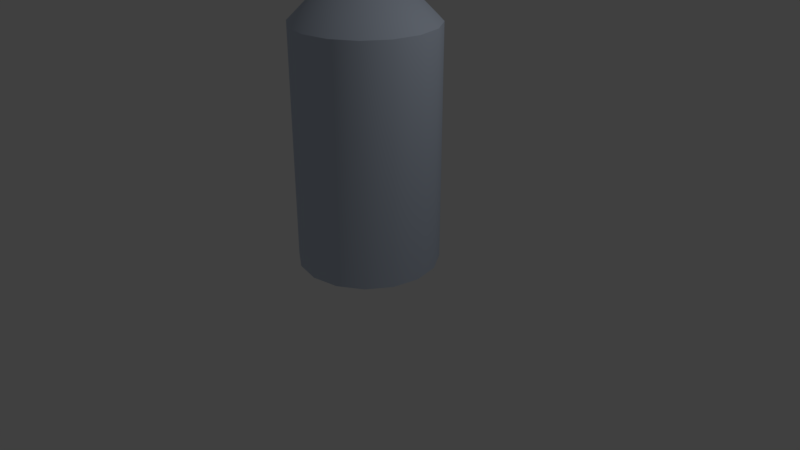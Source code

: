 # Source: actor_collision.blend  (saved by Blender 2.78.0; exported with 4.5.12 LTS)
import bpy
from mathutils import Matrix  # noqa: F401  (used for matrix-valued properties, if any)

bpy.ops.wm.read_factory_settings(use_empty=True)
scene = bpy.context.scene
scene.name = 'Scene'

# ---- collections
col_collection_1 = bpy.data.collections.new('Collection 1'); scene.collection.children.link(col_collection_1)

# ---- materials (node trees are filled in below, after node groups)
mat_inaccessible = bpy.data.materials.new('inaccessible')
mat_inaccessible.alpha_threshold = 0.0
mat_inaccessible.use_transparent_shadow = False
mat_inaccessible.diffuse_color = (0.5647, 0.6376, 0.7605, 1.0)
mat_inaccessible.roughness = 0.5
mat_inaccessible.line_color = (0.0, 0.0, 0.0, 1.0)

# ---- material node trees

# ---- world
world_world = bpy.data.worlds.new('World'); scene.world = world_world
world_world.color = (0.05088, 0.05088, 0.05088)
world_world.use_sun_shadow = False
world_world.sun_shadow_jitter_overblur = 0.0
world_world.cycles.sampling_method = 'MANUAL'

# ---- cameras
cam_camera = bpy.data.cameras.new('Camera')
cam_camera.clip_end = 100.0
cam_camera.lens = 35.0
cam_camera.sensor_width = 32.0
cam_camera.sensor_height = 18.0
cam_camera.ortho_scale = 7.314
cam_camera.dof.focus_distance = 0.0
cam_camera.dof.aperture_fstop = 128.0

# ---- lights
light_lamp = bpy.data.lights.new('Lamp', 'POINT')
light_lamp.transmission_factor = 0.0
light_lamp.cutoff_distance = 30.0
light_lamp.energy = 100.0
light_lamp.shadow_buffer_clip_start = 1.001
light_lamp.shadow_soft_size = 0.1
light_lamp.shadow_maximum_resolution = 0.006
light_lamp.use_absolute_resolution = True

# ---- meshes
me_cylinder = bpy.data.meshes.new('Cylinder')
me_cylinder.from_pydata([(1.21e-08, 0.9, 0.001068), (1.21e-08, 0.9, 3.001), (0.3444, 0.8315, 0.001068), (0.3444, 0.8315, 3.001), (0.6364, 0.6364, 0.001068), (0.6364, 0.6364, 3.001), (0.8315, 0.3444, 0.001068), (0.8315, 0.3444, 3.001), (0.9, -4.151e-08, 0.001068), (0.9, -4.151e-08, 3.001), (0.8315, -0.3444, 0.001068), (0.8315, -0.3444, 3.001), (0.6364, -0.6364, 0.001068), (0.6364, -0.6364, 3.001), (0.3444, -0.8315, 0.001068), (0.3444, -0.8315, 3.001), (1.48e-07, -0.9, 0.001068), (1.48e-07, -0.9, 3.001), (-0.3444, -0.8315, 0.001068), (-0.3444, -0.8315, 3.001), (-0.6364, -0.6364, 0.001068), (-0.6364, -0.6364, 3.001), (-0.8315, -0.3444, 0.001068), (-0.8315, -0.3444, 3.001), (-0.9, 8.565e-09, 0.001068), (-0.9, 8.565e-09, 3.001), (-0.8315, 0.3444, 0.001068), (-0.8315, 0.3444, 3.001), (-0.6364, 0.6364, 0.001068), (-0.6364, 0.6364, 3.001), (-0.3444, 0.8315, 0.001068), (-0.3444, 0.8315, 3.001), (1.21e-08, -2.167e-09, 3.901), (0.3444, 0.8315, 3.001), (1.21e-08, 0.9, 3.001), (0.6364, 0.6364, 3.001), (0.8315, 0.3444, 3.001), (0.9, -4.151e-08, 3.001), (0.8315, -0.3444, 3.001), (0.6364, -0.6364, 3.001), (0.3444, -0.8315, 3.001), (1.48e-07, -0.9, 3.001), (-0.3444, -0.8315, 3.001), (-0.6364, -0.6364, 3.001), (-0.8315, -0.3444, 3.001), (-0.9, 8.565e-09, 3.001), (-0.8315, 0.3444, 3.001), (-0.6364, 0.6364, 3.001), (-0.3444, 0.8315, 3.001)], [], [(0, 34, 33, 2), (2, 33, 35, 4), (4, 35, 36, 6), (6, 36, 37, 8), (8, 37, 38, 10), (10, 38, 39, 12), (12, 39, 40, 14), (14, 40, 41, 16), (16, 41, 42, 18), (18, 42, 43, 20), (20, 43, 44, 22), (22, 44, 45, 24), (24, 45, 46, 26), (26, 46, 47, 28), (21, 19, 32), (28, 47, 48, 30), (30, 48, 34, 0), (11, 9, 32), (31, 29, 32), (7, 5, 32), (17, 15, 32), (3, 1, 32), (27, 25, 32), (13, 11, 32), (23, 21, 32), (1, 31, 32), (9, 7, 32), (19, 17, 32), (29, 27, 32), (5, 3, 32), (15, 13, 32), (25, 23, 32)])
me_cylinder.polygons.foreach_set('use_smooth', [True] * 32)
_k = set([(1, 3), (1, 31), (3, 5), (5, 7), (7, 9), (9, 11), (11, 13), (13, 15), (15, 17), (17, 19), (19, 21), (21, 23), (23, 25), (25, 27), (27, 29), (29, 31), (33, 34), (33, 35), (34, 48), (35, 36), (36, 37), (37, 38), (38, 39), (39, 40), (40, 41), (41, 42), (42, 43), (43, 44), (44, 45), (45, 46), (46, 47), (47, 48)])
me_cylinder.attributes.new('sharp_edge', 'BOOLEAN', 'EDGE').data.foreach_set('value', [ (min(e.vertices), max(e.vertices)) in _k for e in me_cylinder.edges])
me_cylinder.materials.append(mat_inaccessible)
me_cylinder.use_remesh_preserve_volume = False
me_cylinder.use_remesh_preserve_attributes = False
me_cylinder.use_mirror_vertex_groups = False
me_cylinder.update()

# ---- objects
ob_lamp = bpy.data.objects.new('Lamp', light_lamp)
ob_camera = bpy.data.objects.new('Camera', cam_camera)
ob_cylinder = bpy.data.objects.new('Cylinder', me_cylinder)

# ---- transforms, parenting, visibility, modifiers, constraints
ob_lamp.location = (4.076, 1.005, 5.904)
ob_lamp.rotation_euler = (0.6503, 0.05522, 1.866)
ob_lamp.lock_rotations_4d = False
ob_lamp.empty_display_type = 'ARROWS'
ob_lamp.color = (0.0, 0.0, 0.0, 0.0)
ob_lamp.lineart.crease_threshold = 0.0
ob_camera.location = (7.481, -6.508, 5.344)
ob_camera.rotation_euler = (1.109, 0.0, 0.8149)
ob_camera.lock_rotations_4d = False
ob_camera.empty_display_type = 'ARROWS'
ob_camera.color = (0.0, 0.0, 0.0, 0.0)
ob_camera.display_type = 'WIRE'
ob_camera.lineart.crease_threshold = 0.0
ob_cylinder.location = (0.0, 0.0, 0.0)
ob_cylinder.lineart.crease_threshold = 0.0

# ---- collection membership
col_collection_1.objects.link(ob_lamp)
col_collection_1.objects.link(ob_camera)
col_collection_1.objects.link(ob_cylinder)

# ---- scene / render settings (as saved in the file)
scene.camera = ob_camera
scene.frame_start = 1; scene.frame_end = 250; scene.frame_set(1)
scene.render.engine = 'BLENDER_EEVEE_NEXT'
scene.render.resolution_percentage = 50
scene.render.dither_intensity = 0.0
scene.cycles.use_denoising = False
scene.cycles.samples = 128
scene.cycles.sampling_pattern = 'TABULATED_SOBOL'
scene.cycles.light_sampling_threshold = 0.0
scene.cycles.use_adaptive_sampling = False
scene.cycles.use_light_tree = False
scene.cycles.blur_glossy = 0.0
scene.cycles.sample_clamp_indirect = 0.0
scene.view_settings.view_transform = 'Standard'
bpy.context.view_layer.update()
